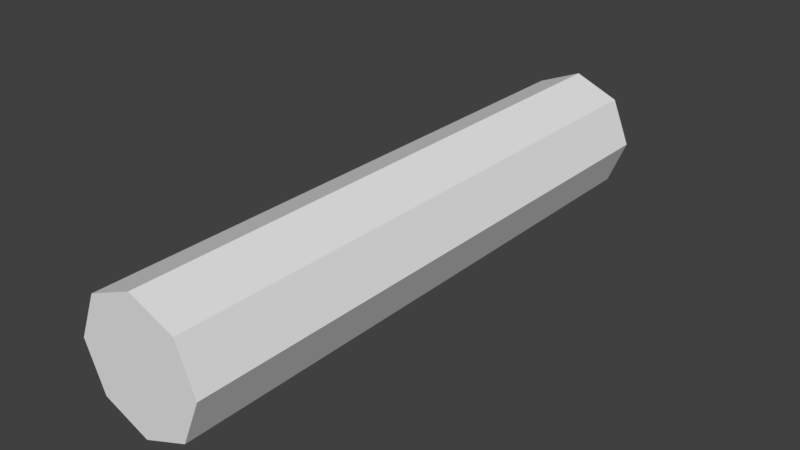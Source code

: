 # Source: Column2F_BaseMesh_0.1.blend  (saved by Blender 2.78.0; exported with 4.5.12 LTS)
import bpy
from mathutils import Matrix  # noqa: F401  (used for matrix-valued properties, if any)

bpy.ops.wm.read_factory_settings(use_empty=True)
scene = bpy.context.scene
scene.name = 'Scene'

# ---- collections
col_collection_1 = bpy.data.collections.new('Collection 1'); scene.collection.children.link(col_collection_1)

# ---- materials (node trees are filled in below, after node groups)
mat_column2f_material = bpy.data.materials.new('Column2F_Material')
mat_column2f_material.alpha_threshold = 0.0
mat_column2f_material.use_transparent_shadow = False
mat_column2f_material.roughness = 0.5

# ---- material node trees

# ---- world
world_world = bpy.data.worlds.new('World'); scene.world = world_world
world_world.color = (0.05088, 0.05088, 0.05088)
world_world.use_sun_shadow = False
world_world.sun_shadow_jitter_overblur = 0.0
world_world.cycles.sampling_method = 'MANUAL'

# ---- meshes
me_cube_001 = bpy.data.meshes.new('Cube.001')
me_cube_001.from_pydata([(-0.2309, -0.0002643, 0.2309), (-0.2309, -0.0002643, -0.2309), (0.2309, -0.0002643, -0.2309), (0.2309, -0.0002643, 0.2309), (-0.2309, 3.0, 0.2309), (-0.2309, 3.0, -0.2309), (0.2309, 3.0, -0.2309), (0.2309, 3.0, 0.2309), (0.0, -0.0002643, -0.3265), (0.0, -0.0002643, 0.3265), (0.0, 3.0, -0.3265), (0.0, 3.0, 0.3265), (-0.3265, -0.0002643, -4.808e-08), (0.3265, -0.0002643, -4.808e-08), (-0.3265, 3.0, -1.311e-07), (0.3265, 3.0, -1.311e-07)], [], [(9, 3, 7, 11), (8, 1, 5, 10), (13, 2, 6, 15), (12, 0, 4, 14), (2, 8, 10, 6), (0, 9, 11, 4), (1, 12, 14, 5), (3, 13, 15, 7), (14, 4, 11, 7, 15, 6, 10, 5), (12, 1, 8, 2, 13, 3, 9, 0)])
_uv = me_cube_001.uv_layers.new(name='UVMap')
_uv.uv.foreach_set('vector', [0.9318, 0.7222, 0.8636, 0.7222, 0.8636, 0.2778, 0.9318, 0.2778, 0.3636, 1.0, 0.2954, 1.0, 0.2954, 0.5556, 0.3636, 0.5556, 0.7954, 0.2778, 0.8636, 0.2778, 0.8636, 0.7222, 0.7954, 0.7222, 0.659, 0.2778, 0.7272, 0.2778, 0.7272, 0.7222, 0.659, 0.7222, 0.4318, 1.0, 0.3636, 1.0, 0.3636, 0.5556, 0.4318, 0.5556, 1.0, 0.7222, 0.9318, 0.7222, 0.9318, 0.2778, 1.0, 0.2778, 0.5908, 0.2778, 0.659, 0.2778, 0.659, 0.7222, 0.5908, 0.7222, 0.7272, 0.2778, 0.7954, 0.2778, 0.7954, 0.7222, 0.7272, 0.7222, 0.06959, 0.7271, 0.06959, 0.6809, 0.1023, 0.6482, 0.1485, 0.6482, 0.1811, 0.6809, 0.1811, 0.7271, 0.1485, 0.7598, 0.1023, 0.7598, 0.07373, 0.7283, 0.07373, 0.6851, 0.1043, 0.6545, 0.1476, 0.6545, 0.1782, 0.6851, 0.1782, 0.7283, 0.1476, 0.7589, 0.1043, 0.7589])
me_cube_001.materials.append(mat_column2f_material)
me_cube_001.use_remesh_preserve_volume = False
me_cube_001.use_remesh_preserve_attributes = False
me_cube_001.use_mirror_vertex_groups = False
me_cube_001.update()

# ---- objects
ob_column2f = bpy.data.objects.new('Column2F', me_cube_001)

# ---- transforms, parenting, visibility, modifiers, constraints
ob_column2f.location = (0.0, 0.0, 0.0)
ob_column2f.lineart.crease_threshold = 0.0

# ---- collection membership
col_collection_1.objects.link(ob_column2f)

# ---- scene / render settings (as saved in the file)
scene.frame_start = 1; scene.frame_end = 250; scene.frame_set(234)
scene.render.engine = 'BLENDER_EEVEE_NEXT'
scene.render.resolution_percentage = 50
scene.render.dither_intensity = 0.0
scene.cycles.use_denoising = False
scene.cycles.samples = 128
scene.cycles.sampling_pattern = 'TABULATED_SOBOL'
scene.cycles.light_sampling_threshold = 0.0
scene.cycles.use_adaptive_sampling = False
scene.cycles.use_light_tree = False
scene.cycles.blur_glossy = 0.0
scene.cycles.sample_clamp_indirect = 0.0
scene.view_settings.view_transform = 'Standard'
bpy.context.view_layer.update()

# ---- added for rendering (the .blend has no active camera and no usable light): camera, sun
cam_auto = bpy.data.cameras.new('AutoCamera')
cam_auto.lens = 50.0
cam_auto.sensor_width = 36.0
cam_auto.clip_end = 1000.0
ob_auto_camera = bpy.data.objects.new('AutoCamera', cam_auto)
scene.collection.objects.link(ob_auto_camera)
ob_auto_camera.location = (2.90442, -1.98544, 2.32354)
ob_auto_camera.rotation_euler = (1.09748, -7.21219e-08, 0.694738)
scene.camera = ob_auto_camera
light_auto_sun = bpy.data.lights.new('AutoSun', 'SUN')
light_auto_sun.energy = 3.0
light_auto_sun.angle = 0.0523599
ob_auto_sun = bpy.data.objects.new('AutoSun', light_auto_sun)
scene.collection.objects.link(ob_auto_sun)
ob_auto_sun.rotation_euler = (0.872665, 0.174533, 0.523599)
bpy.context.view_layer.update()
